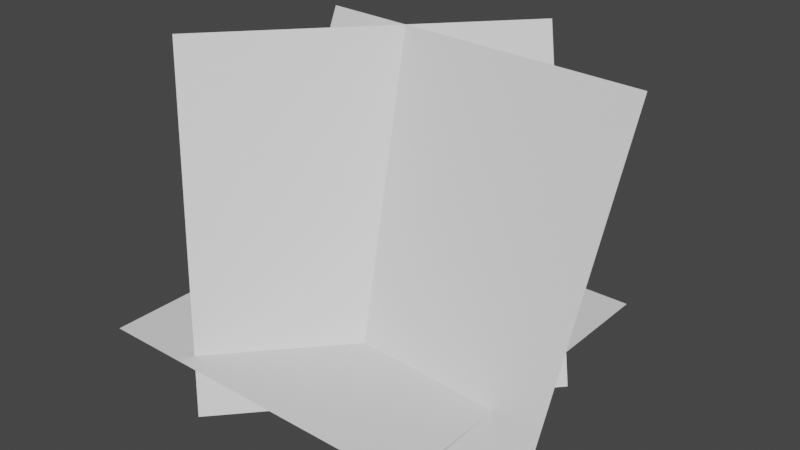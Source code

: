 # Source: outcropping.blend  (saved by Blender 2.93.21; exported with 4.5.12 LTS)
import bpy
from mathutils import Matrix  # noqa: F401  (used for matrix-valued properties, if any)

bpy.ops.wm.read_factory_settings(use_empty=True)
scene = bpy.context.scene
scene.name = 'Scene'

# ---- collections
col_collection = bpy.data.collections.new('Collection'); scene.collection.children.link(col_collection)

# ---- world
world_world = bpy.data.worlds.new('World'); scene.world = world_world
world_world.use_nodes = True; world_world.node_tree.nodes.clear()
_N = world_world.node_tree.nodes; _L = world_world.node_tree.links
n0 = _N.new('ShaderNodeOutputWorld'); n0.name = 'World Output'; n0.location = (300, 300)
n1 = _N.new('ShaderNodeBackground'); n1.name = 'Background'; n1.location = (10, 300)
n1.inputs[0].default_value = (0.05088, 0.05088, 0.05088, 1.0)
_L.new(n1.outputs[0], n0.inputs[0])
n0.is_active_output = True
world_world.color = (0.05088, 0.05088, 0.05088)
world_world.use_sun_shadow = False
world_world.sun_shadow_jitter_overblur = 0.0

# ---- meshes
me_plane = bpy.data.meshes.new('Plane')
me_plane.from_pydata([(-1.0, -1.0, 0.0), (1.0, -1.0, 0.0), (-1.0, 1.0, 0.0), (1.0, 1.0, 0.0)], [], [(0, 1, 3, 2)])
_uv = me_plane.uv_layers.new(name='UVMap')
_uv.uv.foreach_set('vector', [0.0, 0.0, 1.0, 0.0, 1.0, 1.0, 0.0, 1.0])
me_plane.use_remesh_fix_poles = True
me_plane.use_remesh_preserve_attributes = False
me_plane.update()
me_plane_001 = bpy.data.meshes.new('Plane.001')
me_plane_001.from_pydata([(-1.0, -1.0, 0.0), (1.0, -1.0, 0.0), (-1.0, 1.0, 0.0), (1.0, 1.0, 0.0)], [], [(0, 1, 3, 2)])
_uv = me_plane_001.uv_layers.new(name='UVMap')
_uv.uv.foreach_set('vector', [0.0, 0.0, 1.0, 0.0, 1.0, 1.0, 0.0, 1.0])
me_plane_001.use_remesh_fix_poles = True
me_plane_001.use_remesh_preserve_attributes = False
me_plane_001.update()
me_plane_003 = bpy.data.meshes.new('Plane.003')
me_plane_003.from_pydata([(-1.0, -1.0, 0.0), (1.0, -1.0, 0.0), (-1.0, 1.0, 0.0), (1.0, 1.0, 0.0)], [], [(0, 1, 3, 2)])
_uv = me_plane_003.uv_layers.new(name='UVMap')
_uv.uv.foreach_set('vector', [0.0, 0.0, 1.0, 0.0, 1.0, 1.0, 0.0, 1.0])
me_plane_003.use_remesh_fix_poles = True
me_plane_003.use_remesh_preserve_attributes = False
me_plane_003.update()

# ---- objects
ob_plane = bpy.data.objects.new('Plane', me_plane)
ob_plane_001 = bpy.data.objects.new('Plane.001', me_plane_001)
ob_plane_002 = bpy.data.objects.new('Plane.002', me_plane_003)

# ---- transforms, parenting, visibility, modifiers, constraints
ob_plane.location = (0.0, 0.0, 0.0)
ob_plane.rotation_euler = (1.172, -0.0, 0.8324)
ob_plane_001.location = (0.3012, 0.0, 0.0)
ob_plane_001.rotation_euler = (1.172, -0.0, -0.05909)
ob_plane_002.location = (0.0, 0.0, -0.6216)

# ---- collection membership
col_collection.objects.link(ob_plane)
col_collection.objects.link(ob_plane_001)
col_collection.objects.link(ob_plane_002)

# ---- scene / render settings (as saved in the file)
scene.frame_start = 1; scene.frame_end = 250; scene.frame_set(1)
scene.render.engine = 'BLENDER_EEVEE_NEXT'
scene.cycles.use_denoising = False
scene.cycles.samples = 128
scene.cycles.sampling_pattern = 'TABULATED_SOBOL'
scene.cycles.use_adaptive_sampling = False
scene.cycles.use_light_tree = False
scene.view_settings.view_transform = 'Filmic'
bpy.context.view_layer.update()

# ---- added for rendering (the .blend has no active camera and no usable light): camera, sun
cam_auto = bpy.data.cameras.new('AutoCamera')
cam_auto.lens = 50.0
cam_auto.sensor_width = 36.0
cam_auto.clip_end = 1000.0
ob_auto_camera = bpy.data.objects.new('AutoCamera', cam_auto)
scene.collection.objects.link(ob_auto_camera)
ob_auto_camera.location = (3.47111, -3.97188, 2.64792)
ob_auto_camera.rotation_euler = (1.09748, -7.21219e-08, 0.694738)
scene.camera = ob_auto_camera
light_auto_sun = bpy.data.lights.new('AutoSun', 'SUN')
light_auto_sun.energy = 3.0
light_auto_sun.angle = 0.0523599
ob_auto_sun = bpy.data.objects.new('AutoSun', light_auto_sun)
scene.collection.objects.link(ob_auto_sun)
ob_auto_sun.rotation_euler = (0.872665, 0.174533, 0.523599)
bpy.context.view_layer.update()
